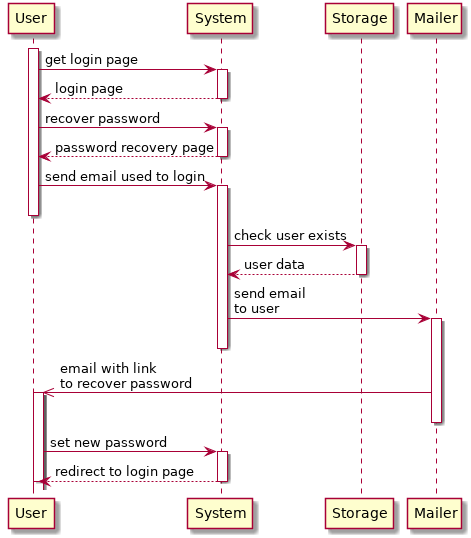

The diagram above was rendered by PlantUML. Its source (embedded in the PNG):
@startuml password_recovery
    autoactivate on

    participant User as U
    participant System as S
    participant Storage as ST
    participant Mailer as M

    activate U
    U -> S: get login page
    return login page
    U -> S: recover password
    return password recovery page
    U -> S: send email used to login
    deactivate U
    S -> ST: check user exists
    return user data
    S -> M: send email\nto user
    deactivate S
    M ->> U: email with link\nto recover password
    deactivate M
    activate U
    U -> S: set new password
    return redirect to login page
    deactivate U

@enduml